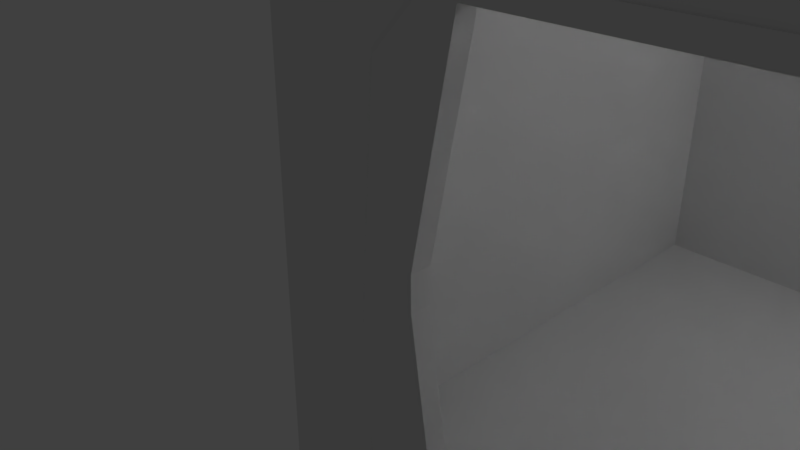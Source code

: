 # Source: hub_dead_end.blend  (saved by Blender 2.79.0; exported with 4.5.12 LTS)
import bpy
from mathutils import Matrix  # noqa: F401  (used for matrix-valued properties, if any)

bpy.ops.wm.read_factory_settings(use_empty=True)
scene = bpy.context.scene
scene.name = 'Scene'

# ---- collections
col_collection_1 = bpy.data.collections.new('Collection 1'); scene.collection.children.link(col_collection_1)

# ---- world
world_world = bpy.data.worlds.new('World'); scene.world = world_world
world_world.color = (0.05088, 0.05088, 0.05088)
world_world.use_sun_shadow = False
world_world.sun_shadow_jitter_overblur = 0.0
world_world.cycles.sampling_method = 'MANUAL'

# ---- cameras
cam_camera = bpy.data.cameras.new('Camera')
cam_camera.clip_end = 100.0
cam_camera.lens = 35.0
cam_camera.sensor_width = 32.0
cam_camera.sensor_height = 18.0
cam_camera.ortho_scale = 7.314
cam_camera.dof.focus_distance = 0.0
cam_camera.dof.aperture_fstop = 128.0

# ---- lights
light_lamp = bpy.data.lights.new('Lamp', 'POINT')
light_lamp.transmission_factor = 0.0
light_lamp.cutoff_distance = 30.0
light_lamp.energy = 100.0
light_lamp.shadow_buffer_clip_start = 1.001
light_lamp.shadow_soft_size = 0.1
light_lamp.shadow_maximum_resolution = 0.006
light_lamp.use_absolute_resolution = True

# ---- meshes
me_cube_002 = bpy.data.meshes.new('Cube.002')
me_cube_002.from_pydata([(-1.0, -1.0, -1.0), (-1.0, -1.0, 1.0), (-1.0, 1.0, -1.0), (-1.0, 1.0, 1.0), (1.0, -1.0, -1.0), (1.0, -1.0, 1.0), (1.0, 1.0, -1.0), (1.0, 1.0, 1.0)], [], [(0, 1, 3, 2), (2, 3, 7, 6), (6, 7, 5, 4), (4, 5, 1, 0), (2, 6, 4, 0), (7, 3, 1, 5)])
me_cube_002.use_remesh_preserve_volume = False
me_cube_002.use_remesh_preserve_attributes = False
me_cube_002.use_mirror_vertex_groups = False
me_cube_002.update()
me_cube_001 = bpy.data.meshes.new('Cube.001')
me_cube_001.from_pydata([(-1.0, -1.0, -1.0), (-1.0, -1.0, 1.0), (-1.0, 1.0, -1.0), (-1.0, 1.0, 1.0), (1.0, -1.0, -1.0), (1.0, -1.0, 1.0), (1.0, 1.0, -1.0), (1.0, 1.0, 1.0)], [], [(0, 1, 3, 2), (2, 3, 7, 6), (6, 7, 5, 4), (4, 5, 1, 0), (2, 6, 4, 0), (7, 3, 1, 5)])
me_cube_001.use_remesh_preserve_volume = False
me_cube_001.use_remesh_preserve_attributes = False
me_cube_001.use_mirror_vertex_groups = False
me_cube_001.update()
me_cube = bpy.data.meshes.new('Cube')
me_cube.from_pydata([(-1.0, -1.0, -1.0), (-1.0, -1.0, 1.0), (-1.0, 1.0, -1.0), (-1.0, 1.0, 1.0), (1.0, -1.0, -1.0), (1.0, -1.0, 1.0), (1.0, 1.0, -1.0), (1.0, 1.0, 1.0)], [], [(0, 1, 3, 2), (2, 3, 7, 6), (6, 7, 5, 4), (4, 5, 1, 0), (2, 6, 4, 0), (7, 3, 1, 5)])
me_cube.use_remesh_preserve_volume = False
me_cube.use_remesh_preserve_attributes = False
me_cube.use_mirror_vertex_groups = False
me_cube.update()
me_cube_015 = bpy.data.meshes.new('Cube.015')
me_cube_015.from_pydata([(-1.0, -1.0, -1.0), (-1.0, -1.0, 1.0), (-1.0, 1.0, -1.0), (-1.0, 1.0, 1.0), (1.0, -1.0, -1.0), (1.0, -1.0, 1.0), (1.0, 1.0, -1.0), (1.0, 1.0, 1.0)], [], [(0, 1, 3, 2), (2, 3, 7, 6), (6, 7, 5, 4), (4, 5, 1, 0), (2, 6, 4, 0), (7, 3, 1, 5)])
me_cube_015.use_remesh_preserve_volume = False
me_cube_015.use_remesh_preserve_attributes = False
me_cube_015.use_mirror_vertex_groups = False
me_cube_015.update()
me_cube_014 = bpy.data.meshes.new('Cube.014')
me_cube_014.from_pydata([(-1.0, -1.0, -1.0), (-1.0, -1.0, 1.0), (-1.0, 1.0, -1.0), (-1.0, 1.0, 1.0), (1.0, -1.0, -1.0), (1.0, -1.0, 1.0), (1.0, 1.0, -1.0), (1.0, 1.0, 1.0), (-1.0, 0.565, -1.0), (-1.0, -0.565, -1.0), (-1.0, -0.565, 1.0), (-1.0, 0.565, 1.0), (1.0, -0.565, -1.0), (1.0, 0.565, -1.0), (1.0, 0.565, 1.0), (1.0, -0.565, 1.0), (-1.0, -1.0, -0.1992), (-1.0, -1.0, 0.4675), (-1.0, 1.0, 0.4675), (-1.0, 1.0, -0.1992), (1.0, 1.0, 0.4675), (1.0, 1.0, -0.1992), (1.0, -1.0, 0.4675), (1.0, -1.0, -0.1992), (1.0, 0.457, 0.4675), (1.0, 0.565, -0.1992), (1.0, -0.457, 0.4675), (1.0, -0.565, -0.1992), (-1.0, -0.457, 0.4675), (-1.0, -0.565, -0.1992), (-1.0, 0.457, 0.4675), (-1.0, 0.565, -0.1992)], [], [(30, 11, 3, 18), (18, 3, 7, 20), (26, 15, 5, 22), (22, 5, 1, 17), (9, 12, 4, 0), (15, 10, 1, 5), (7, 3, 11, 14), (14, 11, 10, 15), (2, 6, 13, 8), (8, 13, 12, 9), (20, 7, 14, 24), (24, 14, 15, 26), (17, 1, 10, 28), (28, 10, 11, 30), (0, 16, 29, 9), (16, 17, 28, 29), (6, 21, 25, 13), (21, 20, 24, 25), (4, 23, 16, 0), (23, 22, 17, 16), (12, 27, 23, 4), (27, 26, 22, 23), (2, 19, 21, 6), (19, 18, 20, 21), (8, 31, 19, 2), (31, 30, 18, 19), (28, 30, 24, 26), (25, 24, 30, 31), (13, 25, 31, 8), (27, 29, 28, 26), (27, 12, 9, 29)])
me_cube_014.use_remesh_preserve_volume = False
me_cube_014.use_remesh_preserve_attributes = False
me_cube_014.use_mirror_vertex_groups = False
me_cube_014.update()
me_cube_010 = bpy.data.meshes.new('Cube.010')
me_cube_010.from_pydata([(-1.0, -1.0, -1.0), (-1.0, -1.0, 1.0), (-1.0, 1.0, -1.0), (-1.0, 1.0, 1.0), (1.0, -1.0, -1.0), (1.0, -1.0, 1.0), (1.0, 1.0, -1.0), (1.0, 1.0, 1.0)], [], [(0, 1, 3, 2), (2, 3, 7, 6), (6, 7, 5, 4), (4, 5, 1, 0), (2, 6, 4, 0), (7, 3, 1, 5)])
me_cube_010.use_remesh_preserve_volume = False
me_cube_010.use_remesh_preserve_attributes = False
me_cube_010.use_mirror_vertex_groups = False
me_cube_010.update()
me_cube_008 = bpy.data.meshes.new('Cube.008')
me_cube_008.from_pydata([(-1.969, 1.259, -0.01265), (-1.969, -1.259, -0.01265), (1.969, -1.259, -0.01265), (1.969, 1.259, -0.01265), (-1.969, 1.118, 0.1492), (-1.969, -1.118, 0.1492), (1.969, -1.118, 0.1492), (1.969, 1.118, 0.1492), (-1.969, 1.158, 0.2882), (-1.969, -1.158, 0.2882), (1.969, -1.158, 0.2882), (1.969, 1.158, 0.2882), (-1.969, 1.445, -0.01265), (-1.969, -1.445, -0.01265), (1.969, -1.445, -0.01265), (1.969, 1.445, -0.01265), (-1.969, 1.259, -0.01265), (-1.969, -1.259, -0.01265), (1.969, -1.259, -0.01265), (1.969, 1.259, -0.01265), (-1.969, 1.118, 0.1492), (-1.969, -1.118, 0.1492), (1.969, -1.118, 0.1492), (1.969, 1.118, 0.1492), (1.969, -1.475, 0.1796), (-1.969, -1.475, 0.1796), (1.969, -1.312, 0.3276), (-1.969, -1.312, 0.3276), (1.969, 1.475, 0.1796), (-1.969, 1.475, 0.1796), (1.969, 1.312, 0.3276), (-1.969, 1.312, 0.3276), (-1.969, -1.969, 3.925), (-1.969, 1.969, 3.925), (1.969, -1.969, 3.925), (1.969, 1.969, 3.925), (-1.969, -1.283, 4.334), (-1.969, 1.283, 4.334), (1.969, 1.283, 4.334), (1.969, -1.283, 4.334), (-1.969, -1.445, 4.496), (-1.969, 1.445, 4.496), (1.969, 1.445, 4.496), (1.969, -1.445, 4.496), (-1.969, 2.078, 2.238), (1.969, 2.078, 2.238), (1.969, 1.749, 2.564), (-1.969, 1.749, 2.564), (2.029, 1.618, 2.541), (-2.029, 1.618, 2.541), (-1.969, -2.078, 2.238), (1.969, -2.078, 2.238), (1.969, -1.749, 2.564), (-1.969, -1.749, 2.564), (2.029, -1.618, 2.541), (-2.029, -1.618, 2.541), (-1.969, 2.096, 1.956), (1.969, 2.096, 1.956), (1.969, 1.799, 2.242), (-1.969, 1.799, 2.242), (1.969, 1.617, 2.242), (-1.969, 1.617, 2.242), (-1.969, -2.096, 1.956), (1.969, -2.096, 1.956), (1.969, -1.799, 2.242), (-1.969, -1.799, 2.242), (1.969, -1.617, 2.242), (-1.969, -1.617, 2.242), (-1.969, 2.078, 2.238), (1.969, 2.078, 2.238), (1.969, 1.749, 2.564), (-1.969, 1.749, 2.564), (2.029, 1.618, 2.541), (-2.029, 1.618, 2.541), (-1.969, -2.078, 2.238), (1.969, -2.078, 2.238), (1.969, -1.749, 2.564), (-1.969, -1.749, 2.564), (2.029, -1.618, 2.541), (-2.029, -1.618, 2.541), (-1.969, -1.969, -0.01265), (-1.969, 1.969, -0.01265), (1.969, -1.969, -0.01265), (1.969, 1.969, -0.01265), (-1.969, 1.445, -0.01265), (-1.969, -1.445, -0.01265), (1.969, -1.445, -0.01265), (1.969, 1.445, -0.01265), (-1.969, 2.096, 1.956), (1.969, 2.096, 1.956), (1.969, 1.799, 2.242), (-1.969, 1.799, 2.242), (1.969, 1.617, 2.242), (-1.969, 1.617, 2.242), (-1.969, -2.096, 1.956), (1.969, -2.096, 1.956), (1.969, -1.799, 2.242), (-1.969, -1.799, 2.242), (1.969, -1.617, 2.242), (-1.969, -1.617, 2.242), (-1.969, 1.259, -0.01265), (-1.969, -1.259, -0.01265), (1.969, -1.259, -0.01265), (1.969, 1.259, -0.01265), (1.969, -1.98, 0.1552), (1.969, -1.475, 0.1796), (-1.969, -1.475, 0.1796), (1.969, -1.312, 0.3276), (-1.969, -1.312, 0.3276), (-1.969, -1.98, 0.1552), (-1.969, 1.98, 0.1552), (1.969, 1.98, 0.1552), (1.969, 1.475, 0.1796), (-1.969, 1.475, 0.1796), (1.969, 1.312, 0.3276), (-1.969, 1.312, 0.3276)], [], [(7, 6, 2, 3), (5, 4, 0, 1), (4, 5, 6, 7), (0, 3, 2, 1), (21, 9, 10, 22), (20, 8, 12, 16), (22, 10, 14, 18), (30, 11, 15, 28), (27, 9, 13, 25), (11, 23, 19, 15), (9, 21, 17, 13), (8, 20, 23, 11), (10, 26, 24, 14), (10, 9, 27, 26), (8, 31, 29, 12), (11, 30, 31, 8), (47, 41, 33, 44), (44, 33, 35, 45), (52, 43, 34, 51), (51, 34, 32, 50), (43, 40, 32, 34), (35, 33, 41, 42), (42, 41, 40, 43), (45, 35, 42, 46), (50, 32, 40, 53), (37, 36, 40, 41), (39, 38, 42, 43), (54, 39, 43, 52), (49, 37, 41, 47), (54, 55, 36, 39), (36, 37, 38, 39), (48, 38, 37, 49), (38, 48, 46, 42), (36, 55, 53, 40), (72, 60, 58, 70), (79, 67, 65, 77), (60, 72, 73, 61), (61, 73, 71, 59), (57, 69, 70, 58), (56, 68, 69, 57), (59, 71, 68, 56), (66, 67, 79, 78), (66, 78, 76, 64), (62, 74, 77, 65), (63, 75, 74, 62), (64, 76, 75, 63), (85, 86, 82, 80), (81, 83, 87, 84), (101, 102, 86, 85), (114, 92, 93, 115), (115, 93, 91, 113), (111, 89, 90, 112), (110, 88, 89, 111), (113, 91, 88, 110), (107, 108, 99, 98), (107, 98, 96, 105), (109, 94, 97, 106), (104, 95, 94, 109), (105, 96, 95, 104), (84, 87, 103, 100), (86, 105, 104, 82), (82, 104, 109, 80), (80, 109, 106, 85), (99, 108, 106, 97), (84, 113, 110, 81), (81, 110, 111, 83), (83, 111, 112, 87), (92, 114, 112, 90)])
me_cube_008.use_remesh_preserve_volume = False
me_cube_008.use_remesh_preserve_attributes = False
me_cube_008.use_mirror_vertex_groups = False
me_cube_008.update()

# ---- objects
ob_cube_001 = bpy.data.objects.new('Cube.001', me_cube_002)
ob_cube_002 = bpy.data.objects.new('Cube.002', me_cube_001)
ob_cube_004 = bpy.data.objects.new('Cube.004', me_cube)
ob_cube_008 = bpy.data.objects.new('Cube.008', me_cube_015)
ob_cube_007 = bpy.data.objects.new('Cube.007', me_cube_014)
ob_cube = bpy.data.objects.new('Cube', me_cube_010)
ob_cube_003 = bpy.data.objects.new('Cube.003', me_cube_008)
ob_lamp = bpy.data.objects.new('Lamp', light_lamp)
ob_camera = bpy.data.objects.new('Camera', cam_camera)

# ---- transforms, parenting, visibility, modifiers, constraints
ob_cube_001.location = (-2.998, -4.768e-07, 3.0)
ob_cube_001.rotation_euler = (0.0, -0.0, 3.142)
ob_cube_001.scale = (-0.05836, -2.995, 2.948)
ob_cube_001.lineart.crease_threshold = 0.0
ob_cube_002.location = (-2.384e-07, 2.998, 3.0)
ob_cube_002.rotation_euler = (0.0, -0.0, 1.571)
ob_cube_002.scale = (-0.05836, -2.995, 2.948)
ob_cube_002.lineart.crease_threshold = 0.0
ob_cube_004.location = (2.958, 0.0, 3.0)
ob_cube_004.scale = (-0.05836, -3.069, 2.948)
ob_cube_004.lineart.crease_threshold = 0.0
ob_cube_008.location = (0.0, 0.0, 5.951)
ob_cube_008.scale = (3.011, 3.011, -0.0445)
ob_cube_008.lineart.crease_threshold = 0.0
ob_cube_007.location = (0.006004, -3.006, 3.0)
ob_cube_007.rotation_euler = (0.0, 0.0, 4.712)
ob_cube_007.scale = (0.06644, 3.02, 2.999)
ob_cube_007.lineart.crease_threshold = 0.0
ob_cube.location = (0.0, 0.0, 0.03448)
ob_cube.scale = (3.011, 3.011, -0.0445)
ob_cube.lineart.crease_threshold = 0.0
ob_cube_003.location = (0.0, -3.0, 0.0)
ob_cube_003.rotation_euler = (0.0, -0.0, 1.571)
ob_cube_003.scale = (0.04373, 1.0, 1.0)
ob_cube_003.lineart.crease_threshold = 0.0
ob_lamp.location = (1.757, 1.005, 5.904)
ob_lamp.rotation_euler = (0.6503, 0.05522, 1.866)
ob_lamp.scale = (0.9568, 0.6376, 0.8245)
ob_lamp.lock_rotations_4d = False
ob_lamp.empty_display_type = 'ARROWS'
ob_lamp.color = (0.0, 0.0, 0.0, 0.0)
ob_lamp.lineart.crease_threshold = 0.0
ob_camera.location = (1.906, -6.508, 5.344)
ob_camera.rotation_euler = (1.109, 0.0, 0.8149)
ob_camera.scale = (0.7283, 0.9462, 0.7591)
ob_camera.lock_rotations_4d = False
ob_camera.empty_display_type = 'ARROWS'
ob_camera.color = (0.0, 0.0, 0.0, 0.0)
ob_camera.display_type = 'WIRE'
ob_camera.lineart.crease_threshold = 0.0

# ---- collection membership
col_collection_1.objects.link(ob_cube_001)
col_collection_1.objects.link(ob_cube_002)
col_collection_1.objects.link(ob_cube_004)
col_collection_1.objects.link(ob_cube_008)
col_collection_1.objects.link(ob_cube_007)
col_collection_1.objects.link(ob_cube)
col_collection_1.objects.link(ob_cube_003)
col_collection_1.objects.link(ob_lamp)
col_collection_1.objects.link(ob_camera)

# ---- scene / render settings (as saved in the file)
scene.camera = ob_camera
scene.frame_start = 1; scene.frame_end = 250; scene.frame_set(1)
scene.render.engine = 'BLENDER_EEVEE_NEXT'
scene.render.resolution_percentage = 50
scene.render.dither_intensity = 0.0
scene.cycles.use_denoising = False
scene.cycles.samples = 128
scene.cycles.sampling_pattern = 'TABULATED_SOBOL'
scene.cycles.use_adaptive_sampling = False
scene.cycles.use_light_tree = False
scene.cycles.blur_glossy = 0.0
scene.cycles.sample_clamp_indirect = 0.0
scene.view_settings.view_transform = 'Standard'
bpy.context.view_layer.update()
